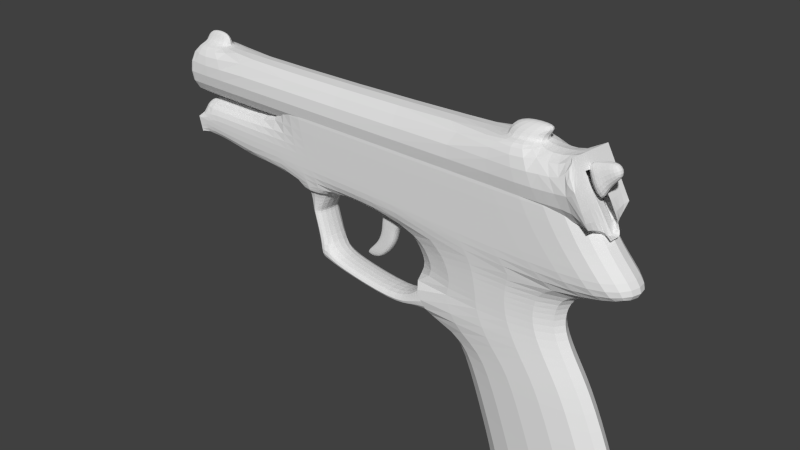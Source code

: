 # Source: Arma-Clock.blend  (saved by Blender 2.69.0; exported with 4.5.12 LTS)
import bpy
from mathutils import Matrix  # noqa: F401  (used for matrix-valued properties, if any)

bpy.ops.wm.read_factory_settings(use_empty=True)
scene = bpy.context.scene
scene.name = 'Scene'

# ---- collections
col_collection_1 = bpy.data.collections.new('Collection 1'); scene.collection.children.link(col_collection_1)

# ---- materials (node trees are filled in below, after node groups)
mat_material = bpy.data.materials.new('Material')
mat_material.alpha_threshold = 0.0
mat_material.use_transparent_shadow = False
mat_material.roughness = 0.5
mat_material.line_color = (0.0, 0.0, 0.0, 1.0)

# ---- material node trees

# ---- world
world_world = bpy.data.worlds.new('World'); scene.world = world_world
world_world.color = (0.05088, 0.05088, 0.05088)
world_world.use_sun_shadow = False
world_world.sun_shadow_jitter_overblur = 0.0
world_world.cycles.sampling_method = 'MANUAL'
world_world.cycles.sample_map_resolution = 256

# ---- cameras
cam_camera = bpy.data.cameras.new('Camera')
cam_camera.clip_end = 100.0
cam_camera.lens = 35.0
cam_camera.sensor_width = 32.0
cam_camera.sensor_height = 18.0
cam_camera.ortho_scale = 7.314
cam_camera.dof.focus_distance = 0.0
cam_camera.dof.aperture_fstop = 128.0

# ---- meshes
me_cube = bpy.data.meshes.new('Cube')
me_cube.from_pydata([(4.0, 0.3097, -0.3219), (4.0, -0.3097, -0.3219), (-3.373, -0.3097, -0.4896), (-3.373, 0.3097, -0.4896), (3.043, 0.3097, 0.9507), (3.043, -0.3097, 0.9507), (3.476, 0.3097, 0.2272), (3.476, -0.3097, 0.2272), (-3.534, -0.3097, 0.07488), (-3.534, 0.3097, 0.07488), (0.5421, 0.3097, -0.5281), (0.5421, -0.3097, -0.5281), (-0.03458, 0.3097, 0.9068), (-0.03458, -0.3097, 0.9068), (0.2073, -0.3097, 0.1558), (0.2073, 0.3097, 0.1558), (3.276, 0.3097, -0.5071), (3.276, -0.3097, -0.5071), (2.148, 0.3097, 0.9395), (2.148, -0.3097, 0.9395), (2.53, -0.3097, 0.206), (2.53, 0.3097, 0.206), (2.077, 0.3097, -3.776), (2.077, -0.3097, -3.776), (4.103, 0.3097, -3.721), (4.103, -0.3097, -3.721), (3.539, 0.3097, -1.741), (3.539, -0.3097, -1.741), (1.57, -0.3097, -1.838), (1.57, 0.3097, -1.838), (4.093, -0.3097, -3.248), (2.103, -0.3097, -3.303), (4.093, 0.3097, -3.248), (2.103, 0.3097, -3.303), (3.975, -0.3097, -2.745), (1.93, -0.3097, -2.814), (3.975, 0.3097, -2.745), (1.93, 0.3097, -2.814), (3.086, 0.3097, -1.044), (0.9654, 0.3097, -1.084), (3.086, -0.3097, -1.044), (0.9654, -0.3097, -1.084), (-2.684, 0.3097, -0.5797), (-2.684, -0.3097, -0.5797), (-2.909, -0.3097, 0.08838), (-2.909, 0.3097, 0.08838), (-1.287, 0.3097, -0.5574), (-1.287, -0.3097, -0.5574), (-1.696, 0.3097, 0.8879), (-1.696, -0.3097, 0.8879), (-1.56, -0.3097, 0.1176), (-1.56, 0.3097, 0.1176), (-0.5165, 0.3097, -0.5451), (-0.5165, -0.3097, -0.5451), (-0.9957, 0.3097, 0.8877), (-0.9957, -0.3097, 0.8877), (-0.8153, -0.3097, 0.1337), (-0.8153, 0.3097, 0.1337), (-1.286, 0.3097, -0.6272), (-1.286, -0.3097, -0.6272), (-0.5154, 0.3097, -0.6149), (-0.5154, -0.3097, -0.6149), (-1.164, 0.2111, -0.6253), (-1.164, -0.2111, -0.6253), (-0.638, 0.2111, -0.6169), (-0.638, -0.2111, -0.6169), (-1.021, 0.2111, -0.9371), (-1.021, -0.2111, -0.9371), (-0.853, 0.2111, -0.9287), (-0.853, -0.2111, -0.9287), (-1.021, 0.2111, -0.9371), (-1.021, -0.2111, -0.9371), (-0.853, 0.2111, -0.9287), (-0.853, -0.2111, -0.9287), (-0.8796, 0.2111, -1.424), (-0.8796, -0.2111, -1.424), (-0.7059, 0.2111, -1.403), (-0.7059, -0.2111, -1.403), (-0.9066, 0.2111, -1.619), (-0.9066, -0.2111, -1.619), (-0.7633, 0.2111, -1.641), (-0.7633, -0.2111, -1.641), (-0.4991, 0.2111, -1.532), (-0.4991, -0.2111, -1.532), (-0.5078, 0.2111, -1.672), (-0.5078, -0.2111, -1.672), (0.5451, 0.2111, -1.609), (0.5451, -0.2111, -1.609), (0.5926, 0.2111, -1.737), (0.5926, -0.2111, -1.737), (0.8462, 0.2111, -1.435), (0.8462, -0.2111, -1.435), (0.9295, 0.2111, -1.633), (0.9295, -0.2111, -1.633), (0.9328, 0.2111, -1.293), (0.9328, -0.2111, -1.293), (1.194, 0.2111, -1.627), (1.194, -0.2111, -1.627), (3.11, 0.3097, -0.7631), (0.8386, 0.3097, -0.8244), (3.11, -0.3097, -0.7631), (0.8386, -0.3097, -0.8244), (3.297, 0.3097, -1.379), (1.314, 0.3097, -1.651), (3.297, -0.3097, -1.379), (1.314, -0.3097, -1.651), (-3.625, 0.2363, 0.4066), (-1.204, 0.2363, 0.4766), (-3.625, 0.2317, 0.3566), (-1.204, 0.2317, 0.4266), (-3.625, 0.2182, 0.3085), (-1.204, 0.2182, 0.3784), (-3.625, 0.1963, 0.2642), (-1.204, 0.1963, 0.3341), (-3.625, 0.1668, 0.2253), (-1.204, 0.1668, 0.2952), (-3.625, 0.1309, 0.1934), (-1.204, 0.1309, 0.2633), (-3.625, 0.08987, 0.1697), (-1.204, 0.08987, 0.2396), (-3.625, 0.04538, 0.1551), (-1.204, 0.04538, 0.2251), (-3.625, -0.0008926, 0.1502), (-1.204, -0.0008926, 0.2201), (-3.625, -0.04717, 0.1551), (-1.204, -0.04717, 0.2251), (-3.625, -0.09166, 0.1697), (-1.204, -0.09166, 0.2396), (-3.625, -0.1327, 0.1934), (-1.204, -0.1327, 0.2633), (-3.625, -0.1686, 0.2253), (-1.204, -0.1686, 0.2952), (-3.625, -0.1981, 0.2642), (-1.204, -0.1981, 0.3341), (-3.625, -0.22, 0.3085), (-1.204, -0.22, 0.3784), (-3.625, -0.2335, 0.3566), (-1.204, -0.2335, 0.4266), (-3.625, -0.2381, 0.4066), (-1.204, -0.2381, 0.4766), (-3.625, -0.2335, 0.4567), (-1.204, -0.2335, 0.5266), (-3.625, -0.22, 0.5048), (-1.204, -0.22, 0.5747), (-3.625, -0.1981, 0.5491), (-1.204, -0.1981, 0.6191), (-3.625, -0.1686, 0.588), (-1.204, -0.1686, 0.6579), (-3.625, -0.1327, 0.6199), (-1.204, -0.1327, 0.6898), (-3.625, -0.09166, 0.6436), (-1.204, -0.09166, 0.7135), (-3.625, -0.04717, 0.6582), (-1.204, -0.04717, 0.7281), (-3.625, -0.0008924, 0.6631), (-1.204, -0.0008924, 0.733), (-3.625, 0.04538, 0.6582), (-1.204, 0.04538, 0.7281), (-3.625, 0.08987, 0.6436), (-1.204, 0.08987, 0.7135), (-3.625, 0.1309, 0.6199), (-1.204, 0.1309, 0.6898), (-3.625, 0.1668, 0.588), (-1.204, 0.1668, 0.6579), (-3.625, 0.1963, 0.5491), (-1.204, 0.1963, 0.6191), (-3.625, 0.2182, 0.5048), (-1.204, 0.2182, 0.5747), (-3.625, 0.2317, 0.4567), (-1.204, 0.2317, 0.5266), (-3.552, -0.3556, 0.07465), (-3.552, 0.3544, 0.07465), (3.512, 0.3544, 0.2309), (3.512, -0.3556, 0.2309), (-3.552, -0.3556, 0.8575), (-3.552, 0.3544, 0.8575), (3.081, 0.3544, 0.9795), (3.081, -0.3556, 0.9795), (-2.877, 0.3544, 0.8676), (-2.835, 0.3544, 0.08783), (-2.877, -0.3556, 0.8676), (-2.835, -0.3556, 0.08783), (-3.479, 0.3544, 0.07562), (-3.482, -0.3556, 0.8582), (-3.482, 0.3544, 0.8582), (-3.479, -0.3556, 0.07562), (-2.877, 0.0912, 0.8676), (-2.877, -0.09239, 0.8676), (-3.482, -0.09239, 0.8582), (-3.482, 0.0912, 0.8582), (-2.88, 0.0485, 1.068), (-2.88, -0.0497, 1.068), (-3.4, -0.0497, 1.059), (-3.4, 0.0485, 1.059), (-0.1705, -0.0576, -1.322), (-0.1705, 0.08012, -1.322), (0.1523, 0.08012, -1.282), (0.1523, -0.0576, -1.282), (0.2177, -0.0576, -0.4924), (0.2177, 0.08012, -0.4924), (0.6909, 0.08012, -0.5249), (0.6909, -0.0576, -0.5249), (0.1819, -0.0576, -0.9165), (0.1819, 0.08012, -0.9165), (0.4462, 0.08012, -0.9165), (0.4462, -0.0576, -0.9165), (0.1944, -0.0576, -0.7688), (0.1944, 0.08012, -0.7688), (0.4683, 0.08012, -0.7688), (0.4683, -0.0576, -0.7688), (0.08592, 0.08012, -1.101), (0.3557, 0.08012, -1.101), (0.3557, -0.0576, -1.101), (0.08592, -0.0576, -1.101), (0.4636, 0.08012, -0.5093), (0.003596, 0.08012, -1.325), (0.4636, -0.0576, -0.5093), (0.003596, -0.0576, -1.325), (0.3193, 0.08012, -0.9165), (0.3193, -0.0576, -0.9165), (0.3367, 0.08012, -0.7688), (0.3367, -0.0576, -0.7688), (0.2261, 0.08012, -1.101), (0.2261, -0.0576, -1.101), (2.153, 0.3544, 0.9621), (2.523, -0.3556, 0.2086), (2.523, 0.3544, 0.2086), (2.153, -0.3556, 0.9621), (2.651, 0.3544, 0.9715), (3.055, -0.3556, 0.2206), (3.055, 0.3544, 0.2206), (2.651, -0.3556, 0.9715), (2.153, 0.1669, 0.9621), (2.153, -0.1681, 0.9621), (2.651, 0.1669, 0.9715), (2.651, -0.1681, 0.9715), (2.152, 0.1669, 1.025), (2.152, -0.1681, 1.025), (2.65, 0.1669, 1.034), (2.65, -0.1681, 1.034), (2.286, 0.05148, 1.15), (2.286, -0.05268, 1.15), (2.784, 0.05148, 1.159), (2.784, -0.05268, 1.159), (3.045, 0.07575, 0.925), (3.318, 0.07575, 0.4436), (3.297, -0.3556, 0.6052), (3.512, -0.0005994, 0.2309), (3.081, -0.1039, 0.9795), (3.512, -0.1039, 0.2309), (3.297, -0.1039, 0.6052), (3.512, 0.1008, 0.2309), (3.081, 0.1008, 0.9795), (3.045, -0.07272, 0.925), (3.161, 0.3544, 0.8402), (3.161, -0.3556, 0.8402), (3.318, -0.07272, 0.4436), (3.161, -0.1039, 0.8402), (3.161, 0.1008, 0.8402), (3.457, -0.07272, 0.9947), (3.457, 0.07575, 0.9947), (3.545, 0.07575, 0.8497), (3.545, -0.07272, 0.8497), (3.277, 0.07575, 0.9484), (3.277, -0.07272, 0.9484), (3.365, 0.07575, 0.7072), (3.365, -0.07272, 0.7072), (3.738, 0.3097, -0.04733), (3.738, -0.3097, -0.04733), (-3.453, -0.3097, -0.2074), (-3.453, 0.3097, -0.2074), (0.3747, 0.3097, -0.1862), (0.3747, -0.3097, -0.1862), (2.903, 0.3097, -0.1505), (2.903, -0.3097, -0.1505), (-2.797, 0.3097, -0.2457), (-2.797, -0.3097, -0.2457), (-1.424, 0.3097, -0.2199), (-1.424, -0.3097, -0.2199), (-0.6659, 0.3097, -0.2057), (-0.6659, -0.3097, -0.2057), (-3.413, -0.3097, -0.3485), (-2.733, -0.3097, -0.4777), (-3.125, -0.3097, -0.2265), (-3.413, 0.3097, -0.3485), (-2.733, 0.3097, -0.4777), (-3.125, 0.3097, -0.2265)], [(250, 249), (257, 250)], [(6, 4, 5, 7), (267, 6, 7, 268), (276, 44, 8, 269, 283), (269, 8, 9, 270), (32, 30, 25, 24), (18, 12, 13, 19), (20, 19, 13, 14), (273, 16, 10, 271), (274, 20, 14, 272), (18, 21, 15, 12), (0, 1, 17, 16), (4, 18, 19, 5), (7, 5, 19, 20), (267, 0, 16, 273), (268, 7, 20, 274), (4, 6, 21, 18), (24, 25, 23, 22), (30, 31, 23, 25), (33, 32, 24, 22), (31, 33, 22, 23), (102, 104, 27, 26), (104, 105, 28, 27), (103, 102, 26, 29), (105, 103, 29, 28), (36, 34, 30, 32), (34, 35, 31, 30), (37, 36, 32, 33), (35, 37, 33, 31), (26, 27, 34, 36), (27, 28, 35, 34), (29, 26, 36, 37), (28, 29, 37, 35), (98, 100, 40, 38), (100, 101, 41, 40), (99, 98, 38, 39), (101, 99, 39, 41), (46, 47, 43, 42), (277, 46, 42, 285, 275), (278, 50, 44, 276), (52, 53, 61, 60), (54, 48, 49, 55), (56, 55, 49, 50), (279, 52, 46, 277), (280, 56, 50, 278), (54, 57, 51, 48), (10, 11, 53, 52), (12, 54, 55, 13), (14, 13, 55, 56), (271, 10, 52, 279), (272, 14, 56, 280), (12, 15, 57, 54), (60, 61, 65, 64), (53, 47, 59, 61), (46, 52, 60, 58), (47, 46, 58, 59), (64, 65, 69, 68), (61, 59, 63, 65), (58, 60, 64, 62), (59, 58, 62, 63), (68, 69, 73, 72), (65, 63, 67, 69), (62, 64, 68, 66), (63, 62, 66, 67), (72, 73, 77, 76), (69, 67, 71, 73), (66, 68, 72, 70), (67, 66, 70, 71), (77, 81, 85, 83), (73, 71, 75, 77), (70, 72, 76, 74), (71, 70, 74, 75), (80, 81, 79, 78), (77, 75, 79, 81), (74, 76, 80, 78), (75, 74, 78, 79), (83, 85, 89, 87), (80, 76, 82, 84), (81, 80, 84, 85), (76, 77, 83, 82), (87, 89, 93, 91), (84, 82, 86, 88), (85, 84, 88, 89), (82, 83, 87, 86), (91, 93, 97, 95), (88, 86, 90, 92), (89, 88, 92, 93), (86, 87, 91, 90), (94, 95, 97, 96), (92, 90, 94, 96), (93, 92, 96, 97), (90, 91, 95, 94), (16, 17, 100, 98), (17, 11, 101, 100), (10, 16, 98, 99), (11, 10, 99, 101), (38, 40, 104, 102), (40, 41, 105, 104), (39, 38, 102, 103), (41, 39, 103, 105), (95, 41, 39, 94), (41, 95, 97, 105), (105, 97, 96, 103), (103, 96, 94, 39), (48, 51, 50, 49), (106, 107, 109, 108), (108, 109, 111, 110), (110, 111, 113, 112), (112, 113, 115, 114), (114, 115, 117, 116), (116, 117, 119, 118), (118, 119, 121, 120), (120, 121, 123, 122), (122, 123, 125, 124), (124, 125, 127, 126), (126, 127, 129, 128), (128, 129, 131, 130), (130, 131, 133, 132), (132, 133, 135, 134), (134, 135, 137, 136), (136, 137, 139, 138), (138, 139, 141, 140), (140, 141, 143, 142), (142, 143, 145, 144), (144, 145, 147, 146), (146, 147, 149, 148), (148, 149, 151, 150), (150, 151, 153, 152), (152, 153, 155, 154), (154, 155, 157, 156), (156, 157, 159, 158), (158, 159, 161, 160), (160, 161, 163, 162), (162, 163, 165, 164), (164, 165, 167, 166), (109, 107, 169, 167, 165, 163, 161, 159, 157, 155, 153, 151, 149, 147, 145, 143, 141, 139, 137, 135, 133, 131, 129, 127, 125, 123, 121, 119, 117, 115, 113, 111), (168, 169, 107, 106), (166, 167, 169, 168), (106, 108, 110, 112, 114, 116, 118, 120, 122, 124, 126, 128, 130, 132, 134, 136, 138, 140, 142, 144, 146, 148, 150, 152, 154, 156, 158, 160, 162, 164, 166, 168), (44, 50, 51, 45), (8, 44, 45, 9), (174, 175, 171, 170), (176, 172, 230, 228), (263, 265, 245, 244), (183, 174, 170, 185), (229, 230, 172, 251, 247, 249, 173), (183, 184, 175, 174), (184, 178, 179, 182), (227, 180, 181, 225), (185, 182, 179, 181), (227, 224, 178, 180), (180, 183, 185, 181), (184, 183, 188, 189), (175, 184, 182, 171), (170, 171, 182, 185), (189, 188, 192, 193), (178, 184, 189, 186), (183, 180, 187, 188), (180, 178, 186, 187), (191, 190, 193, 192), (186, 189, 193, 190), (188, 187, 191, 192), (187, 186, 190, 191), (213, 210, 195, 194), (222, 211, 196, 215), (211, 212, 197, 196), (223, 213, 194, 217), (217, 215, 196, 197), (216, 214, 199, 198), (206, 207, 203, 202), (220, 208, 204, 218), (208, 209, 205, 204), (221, 206, 202, 219), (198, 199, 207, 206), (214, 200, 208, 220), (200, 201, 209, 208), (216, 198, 206, 221), (202, 203, 210, 213), (218, 204, 211, 222), (204, 205, 212, 211), (219, 202, 213, 223), (210, 222, 215, 195), (212, 223, 217, 197), (194, 195, 215, 217), (201, 200, 214, 216), (207, 220, 218, 203), (209, 221, 219, 205), (199, 214, 220, 207), (201, 216, 221, 209), (203, 218, 222, 210), (205, 219, 223, 212), (178, 224, 226, 179), (181, 179, 226, 225), (231, 227, 225, 229), (231, 228, 234, 235), (224, 228, 230, 226), (225, 226, 230, 229), (177, 231, 229, 173, 246, 255), (176, 228, 231, 177), (235, 234, 238, 239), (227, 231, 235, 233), (228, 224, 232, 234), (224, 227, 233, 232), (239, 238, 242, 243), (233, 235, 239, 237), (234, 232, 236, 238), (232, 233, 237, 236), (243, 242, 240, 241), (237, 239, 243, 241), (238, 236, 240, 242), (236, 237, 241, 240), (264, 263, 244, 253), (172, 254, 258, 251), (249, 257, 255, 173), (265, 266, 256, 245), (248, 177, 255, 257), (252, 248, 257, 258), (176, 252, 258, 254), (266, 264, 253, 256), (253, 244, 245, 256), (262, 261, 260, 259), (260, 261, 265, 263), (259, 260, 263, 264), (261, 262, 266, 265), (262, 259, 264, 266), (45, 275, 286, 270, 9), (0, 267, 268, 1), (2, 281, 269, 270, 284, 3), (21, 273, 271, 15), (17, 274, 272, 11), (6, 267, 273, 21), (1, 268, 274, 17), (51, 277, 275, 45), (47, 278, 276, 282, 43), (57, 279, 277, 51), (53, 280, 278, 47), (15, 271, 279, 57), (11, 272, 280, 53), (276, 269, 2, 282), (270, 275, 285, 3), (42, 43, 282, 285), (3, 285, 282, 2)])
_uv = me_cube.uv_layers.new(name='UVMap')
_uv.uv.foreach_set('vector', [0.839, 0.7467, 0.7968, 0.857, 0.7968, 0.857, 0.839, 0.7467, 0.8645, 0.7049, 0.8523, 0.7249, 0.8523, 0.7249, 0.8645, 0.7049, 0.2285, 0.6747, 0.2176, 0.7256, 0.1568, 0.7235, 0.1646, 0.6805, 0.1966, 0.6776, 0.1646, 0.6805, 0.1568, 0.7235, 0.1568, 0.7235, 0.1646, 0.6805, 0.8213, 0.1626, 0.7647, 0.1626, 0.7647, 0.08572, 0.8213, 0.08572, 0.7098, 0.8552, 0.4973, 0.8503, 0.4973, 0.8503, 0.7098, 0.8552, 0.7469, 0.7435, 0.7098, 0.8552, 0.4973, 0.8503, 0.5209, 0.7358, 0.7832, 0.6892, 0.8195, 0.6348, 0.5534, 0.6316, 0.5372, 0.6837, 0.7832, 0.6892, 0.7469, 0.7435, 0.5209, 0.7358, 0.5372, 0.6837, 0.7098, 0.8552, 0.7469, 0.7435, 0.5209, 0.7358, 0.4973, 0.8503, 0.8115, 0.4649, 0.8115, 0.4143, 0.7782, 0.4143, 0.7782, 0.4649, 0.7968, 0.857, 0.7098, 0.8552, 0.7098, 0.8552, 0.7968, 0.857, 0.839, 0.7467, 0.7968, 0.857, 0.7098, 0.8552, 0.7469, 0.7435, 0.859, 0.7225, 0.8789, 0.6982, 0.8195, 0.6348, 0.7832, 0.6892, 0.859, 0.7225, 0.839, 0.7467, 0.7469, 0.7435, 0.7832, 0.6892, 0.7968, 0.857, 0.839, 0.7467, 0.7469, 0.7435, 0.7098, 0.8552, 0.8855, 0.1388, 0.8855, 0.1388, 0.8437, 0.1347, 0.8437, 0.1347, 0.899, 0.2172, 0.7149, 0.2075, 0.7178, 0.06755, 0.9028, 0.08597, 0.7149, 0.2075, 0.899, 0.2172, 0.9028, 0.08597, 0.7178, 0.06755, 0.7353, 0.1877, 0.7353, 0.1877, 0.7415, 0.1179, 0.7415, 0.1179, 0.8228, 0.1563, 0.7602, 0.1563, 0.7602, 0.09118, 0.8228, 0.09118, 0.8126, 0.4982, 0.6286, 0.4605, 0.6534, 0.4321, 0.845, 0.4469, 0.6286, 0.4605, 0.8141, 0.5008, 0.845, 0.4469, 0.6534, 0.4321, 0.6286, 0.4605, 0.6286, 0.4605, 0.6534, 0.4321, 0.6534, 0.4321, 0.8145, 0.1608, 0.7695, 0.1608, 0.7695, 0.09574, 0.8145, 0.09574, 0.8876, 0.2939, 0.6885, 0.2834, 0.7149, 0.2075, 0.899, 0.2172, 0.6885, 0.2834, 0.8876, 0.2939, 0.899, 0.2172, 0.7149, 0.2075, 0.7154, 0.2904, 0.7154, 0.2904, 0.7295, 0.2281, 0.7295, 0.2281, 0.8192, 0.2418, 0.7607, 0.2418, 0.7607, 0.07321, 0.8192, 0.07321, 0.845, 0.4469, 0.6534, 0.4321, 0.6885, 0.2834, 0.8876, 0.2939, 0.6534, 0.4321, 0.845, 0.4469, 0.8876, 0.2939, 0.6885, 0.2834, 0.6842, 0.4121, 0.6842, 0.4121, 0.708, 0.3112, 0.708, 0.3112, 0.8077, 0.5121, 0.735, 0.5121, 0.735, 0.4534, 0.8077, 0.4534, 0.8033, 0.5958, 0.5823, 0.5865, 0.5946, 0.5469, 0.801, 0.553, 0.5823, 0.5865, 0.8033, 0.5958, 0.801, 0.553, 0.5946, 0.5469, 0.535, 0.6136, 0.535, 0.6136, 0.5339, 0.617, 0.5339, 0.617, 0.2947, 0.656, 0.2947, 0.656, 0.2659, 0.6553, 0.2659, 0.6553, 0.3621, 0.6786, 0.3689, 0.6417, 0.2395, 0.6238, 0.234, 0.6492, 0.2285, 0.6747, 0.3621, 0.6786, 0.3489, 0.73, 0.2176, 0.7256, 0.2285, 0.6747, 0.6951, 0.6274, 0.6951, 0.6274, 0.6951, 0.6252, 0.6951, 0.6252, 0.4038, 0.8474, 0.3357, 0.8474, 0.3357, 0.8474, 0.4038, 0.8474, 0.4213, 0.7325, 0.4038, 0.8474, 0.3357, 0.8474, 0.3489, 0.73, 0.4359, 0.6808, 0.4504, 0.629, 0.3754, 0.6272, 0.3621, 0.6786, 0.4345, 0.6889, 0.4213, 0.7325, 0.3489, 0.73, 0.3621, 0.6786, 0.4038, 0.8474, 0.4213, 0.7325, 0.3489, 0.73, 0.3357, 0.8474, 0.5375, 0.6097, 0.5375, 0.6097, 0.5464, 0.6099, 0.5464, 0.6099, 0.4973, 0.8503, 0.4038, 0.8474, 0.4038, 0.8474, 0.4973, 0.8503, 0.5209, 0.7358, 0.4973, 0.8503, 0.4038, 0.8474, 0.4213, 0.7325, 0.5372, 0.6837, 0.5534, 0.6316, 0.4504, 0.629, 0.4359, 0.6808, 0.5372, 0.6837, 0.5209, 0.7358, 0.4213, 0.7325, 0.4345, 0.6889, 0.4973, 0.8503, 0.5209, 0.7358, 0.4213, 0.7325, 0.4038, 0.8474, 0.6951, 0.6252, 0.6951, 0.6252, 0.6926, 0.6251, 0.6926, 0.6251, 0.6709, 0.6244, 0.6821, 0.6273, 0.6822, 0.625, 0.6598, 0.6182, 0.6792, 0.627, 0.6951, 0.6274, 0.6951, 0.6252, 0.6792, 0.6248, 0.6792, 0.627, 0.6792, 0.627, 0.6792, 0.6248, 0.6792, 0.6248, 0.5474, 0.6109, 0.5474, 0.6109, 0.5492, 0.6149, 0.5492, 0.6149, 0.6951, 0.6252, 0.6792, 0.6248, 0.6817, 0.6248, 0.6926, 0.6251, 0.6792, 0.6248, 0.6951, 0.6252, 0.6926, 0.6251, 0.6817, 0.6248, 0.6792, 0.6248, 0.6792, 0.6248, 0.6817, 0.6248, 0.6817, 0.6248, 0.4177, 0.5706, 0.4177, 0.5706, 0.4177, 0.5706, 0.4177, 0.5706, 0.4285, 0.622, 0.3896, 0.6188, 0.4014, 0.5693, 0.4122, 0.5706, 0.3896, 0.6188, 0.4285, 0.622, 0.4122, 0.5706, 0.4014, 0.5693, 0.5342, 0.623, 0.5342, 0.623, 0.5351, 0.6201, 0.5351, 0.6201, 0.5492, 0.6149, 0.5492, 0.6149, 0.5479, 0.6212, 0.5479, 0.6212, 0.4177, 0.5706, 0.4014, 0.5693, 0.4014, 0.5693, 0.4177, 0.5706, 0.4014, 0.5693, 0.4177, 0.5706, 0.4177, 0.5706, 0.4014, 0.5693, 0.4014, 0.5693, 0.4014, 0.5693, 0.4014, 0.5693, 0.4014, 0.5693, 0.429, 0.4763, 0.4234, 0.44, 0.4483, 0.4353, 0.4491, 0.4566, 0.4122, 0.5706, 0.4014, 0.5693, 0.4159, 0.4771, 0.426, 0.4758, 0.4014, 0.5693, 0.4122, 0.5706, 0.426, 0.4758, 0.4159, 0.4771, 0.5351, 0.6201, 0.5351, 0.6201, 0.5359, 0.6156, 0.5359, 0.6156, 0.5366, 0.6135, 0.5366, 0.6135, 0.5357, 0.6138, 0.5357, 0.6138, 0.426, 0.4758, 0.4159, 0.4771, 0.4108, 0.4512, 0.4234, 0.44, 0.4159, 0.4771, 0.426, 0.4758, 0.4234, 0.44, 0.4108, 0.4512, 0.5359, 0.6156, 0.5359, 0.6156, 0.5357, 0.6138, 0.5357, 0.6138, 0.4491, 0.4566, 0.4483, 0.4353, 0.5643, 0.4257, 0.56, 0.4423, 0.4234, 0.44, 0.429, 0.4763, 0.4491, 0.4566, 0.4483, 0.4353, 0.5366, 0.6135, 0.5366, 0.6135, 0.5381, 0.6133, 0.5381, 0.6133, 0.5479, 0.6212, 0.5479, 0.6212, 0.5462, 0.6229, 0.5462, 0.6229, 0.5603, 0.4455, 0.5649, 0.426, 0.5951, 0.4451, 0.5878, 0.4752, 0.4483, 0.4353, 0.4491, 0.4566, 0.5583, 0.4414, 0.5643, 0.4257, 0.5381, 0.6133, 0.5381, 0.6133, 0.5447, 0.6126, 0.5447, 0.6126, 0.5462, 0.6229, 0.5462, 0.6229, 0.5375, 0.6239, 0.5375, 0.6239, 0.5878, 0.4752, 0.5951, 0.4451, 0.6204, 0.451, 0.595, 0.5019, 0.5649, 0.426, 0.5603, 0.4455, 0.5878, 0.4752, 0.5951, 0.4451, 0.5447, 0.6126, 0.5447, 0.6126, 0.5467, 0.6136, 0.5467, 0.6136, 0.5375, 0.6239, 0.5375, 0.6239, 0.5349, 0.6216, 0.5349, 0.6216, 0.5915, 0.5151, 0.5915, 0.5151, 0.6169, 0.4642, 0.6169, 0.4642, 0.5951, 0.4451, 0.5878, 0.4752, 0.595, 0.5019, 0.6204, 0.451, 0.5911, 0.4633, 0.5911, 0.4633, 0.6169, 0.4642, 0.6169, 0.4642, 0.5349, 0.6216, 0.5349, 0.6216, 0.5342, 0.6197, 0.5342, 0.6197, 0.7891, 0.5304, 0.7387, 0.5304, 0.7387, 0.4933, 0.7891, 0.4933, 0.8195, 0.6348, 0.5534, 0.6316, 0.5823, 0.5865, 0.8033, 0.5958, 0.5534, 0.6316, 0.8195, 0.6348, 0.8033, 0.5958, 0.5823, 0.5865, 0.5375, 0.6097, 0.5375, 0.6097, 0.535, 0.6136, 0.535, 0.6136, 0.8167, 0.4668, 0.7656, 0.4668, 0.7656, 0.4177, 0.8167, 0.4177, 0.801, 0.553, 0.5946, 0.5469, 0.6286, 0.4605, 0.8126, 0.4982, 0.5946, 0.5469, 0.801, 0.553, 0.8141, 0.5008, 0.6286, 0.4605, 0.5946, 0.5469, 0.5946, 0.5469, 0.6286, 0.4605, 0.6286, 0.4605, 0.5342, 0.6197, 0.5339, 0.617, 0.5339, 0.617, 0.5342, 0.6197, 0.5946, 0.5469, 0.595, 0.5019, 0.6204, 0.451, 0.6286, 0.4605, 0.6286, 0.4605, 0.6169, 0.4642, 0.6169, 0.4642, 0.6286, 0.4605, 0.6286, 0.4605, 0.6204, 0.451, 0.595, 0.5019, 0.5946, 0.5469, 0.3357, 0.8474, 0.3489, 0.73, 0.3489, 0.73, 0.3357, 0.8474, 0.1479, 0.7741, 0.3835, 0.7847, 0.3835, 0.7771, 0.1479, 0.7664, 0.1479, 0.7664, 0.3835, 0.7771, 0.3835, 0.7698, 0.1479, 0.7591, 0.1479, 0.7591, 0.3835, 0.7698, 0.3835, 0.763, 0.1479, 0.7523, 0.1479, 0.7523, 0.3835, 0.763, 0.3835, 0.7571, 0.1479, 0.7464, 0.1479, 0.7464, 0.3835, 0.7571, 0.3835, 0.7522, 0.1479, 0.7416, 0.1479, 0.7416, 0.3835, 0.7522, 0.3835, 0.7486, 0.1479, 0.738, 0.1479, 0.738, 0.3835, 0.7486, 0.3835, 0.7464, 0.1479, 0.7357, 0.1479, 0.7357, 0.3835, 0.7464, 0.3835, 0.7456, 0.1479, 0.735, 0.1479, 0.735, 0.3835, 0.7456, 0.3835, 0.7464, 0.1479, 0.7357, 0.1479, 0.7357, 0.3835, 0.7464, 0.3835, 0.7486, 0.1479, 0.738, 0.1479, 0.738, 0.3835, 0.7486, 0.3835, 0.7522, 0.1479, 0.7416, 0.1479, 0.7416, 0.3835, 0.7522, 0.3835, 0.7571, 0.1479, 0.7464, 0.1479, 0.7464, 0.3835, 0.7571, 0.3835, 0.763, 0.1479, 0.7523, 0.1479, 0.7523, 0.3835, 0.763, 0.3835, 0.7698, 0.1479, 0.7591, 0.1479, 0.7591, 0.3835, 0.7698, 0.3835, 0.7771, 0.1479, 0.7664, 0.1479, 0.7664, 0.3835, 0.7771, 0.3835, 0.7847, 0.1479, 0.7741, 0.1479, 0.7741, 0.3835, 0.7847, 0.3835, 0.7923, 0.1479, 0.7817, 0.1479, 0.7817, 0.3835, 0.7923, 0.3835, 0.7997, 0.1479, 0.789, 0.1479, 0.789, 0.3835, 0.7997, 0.3835, 0.8064, 0.1479, 0.7958, 0.1479, 0.7958, 0.3835, 0.8064, 0.3835, 0.8123, 0.1479, 0.8017, 0.1479, 0.8017, 0.3835, 0.8123, 0.3835, 0.8172, 0.1479, 0.8065, 0.1479, 0.8065, 0.3835, 0.8172, 0.3835, 0.8208, 0.1479, 0.8102, 0.1479, 0.8102, 0.3835, 0.8208, 0.3835, 0.823, 0.1479, 0.8124, 0.1479, 0.8124, 0.3835, 0.823, 0.3835, 0.8238, 0.1479, 0.8131, 0.1479, 0.8131, 0.3835, 0.8238, 0.3835, 0.823, 0.1479, 0.8124, 0.1479, 0.8124, 0.3835, 0.823, 0.3835, 0.8208, 0.1479, 0.8102, 0.1479, 0.8102, 0.3835, 0.8208, 0.3835, 0.8172, 0.1479, 0.8065, 0.1479, 0.8065, 0.3835, 0.8172, 0.3835, 0.8123, 0.1479, 0.8017, 0.1479, 0.8017, 0.3835, 0.8123, 0.3835, 0.8064, 0.1479, 0.7958, 0.1479, 0.7958, 0.3835, 0.8064, 0.3835, 0.7997, 0.1479, 0.789, 0.3835, 0.7771, 0.3835, 0.7847, 0.3835, 0.7923, 0.3835, 0.7997, 0.3835, 0.8064, 0.3835, 0.8123, 0.3835, 0.8172, 0.3835, 0.8208, 0.3835, 0.823, 0.3835, 0.8238, 0.3835, 0.823, 0.3835, 0.8208, 0.3835, 0.8172, 0.3835, 0.8123, 0.3835, 0.8064, 0.3835, 0.7997, 0.3835, 0.7923, 0.3835, 0.7847, 0.3835, 0.7771, 0.3835, 0.7698, 0.3835, 0.763, 0.3835, 0.7571, 0.3835, 0.7522, 0.3835, 0.7486, 0.3835, 0.7464, 0.3835, 0.7456, 0.3835, 0.7464, 0.3835, 0.7486, 0.3835, 0.7522, 0.3835, 0.7571, 0.3835, 0.763, 0.3835, 0.7698, 0.1479, 0.7817, 0.3835, 0.7923, 0.3835, 0.7847, 0.1479, 0.7741, 0.1479, 0.789, 0.3835, 0.7997, 0.3835, 0.7923, 0.1479, 0.7817, 0.5237, 0.6659, 0.5237, 0.6637, 0.5237, 0.6617, 0.5237, 0.6597, 0.5237, 0.6581, 0.5237, 0.6567, 0.5237, 0.6557, 0.5237, 0.6551, 0.5237, 0.6548, 0.5237, 0.6551, 0.5237, 0.6557, 0.5237, 0.6567, 0.5237, 0.6581, 0.5237, 0.6597, 0.5237, 0.6617, 0.5237, 0.6637, 0.5237, 0.6659, 0.5237, 0.668, 0.5237, 0.6701, 0.5237, 0.672, 0.5237, 0.6737, 0.5237, 0.675, 0.5237, 0.6761, 0.5237, 0.6767, 0.5237, 0.6769, 0.5237, 0.6767, 0.5237, 0.6761, 0.5237, 0.675, 0.5237, 0.6737, 0.5237, 0.672, 0.5237, 0.6701, 0.5237, 0.668, 0.2176, 0.7256, 0.3489, 0.73, 0.3489, 0.73, 0.2176, 0.7256, 0.1568, 0.7235, 0.2176, 0.7256, 0.2176, 0.7256, 0.1568, 0.7235, 0.1659, 0.8257, 0.1659, 0.8257, 0.1659, 0.7613, 0.1659, 0.7613, 0.8005, 0.8613, 0.8425, 0.7473, 0.798, 0.7457, 0.7587, 0.8601, 0.826, 0.8781, 0.8293, 0.8636, 0.8276, 0.8478, 0.8171, 0.8767, 0.1619, 0.8429, 0.155, 0.8427, 0.155, 0.7235, 0.1622, 0.7236, 0.798, 0.7457, 0.798, 0.7457, 0.8425, 0.7473, 0.8425, 0.7473, 0.8425, 0.7473, 0.8425, 0.7473, 0.8425, 0.7473, 0.1619, 0.8429, 0.1619, 0.8429, 0.155, 0.8427, 0.155, 0.8427, 0.1619, 0.8429, 0.2207, 0.8443, 0.2248, 0.7255, 0.1622, 0.7236, 0.7102, 0.8587, 0.2207, 0.8443, 0.2248, 0.7255, 0.7463, 0.7439, 0.1622, 0.7236, 0.1622, 0.7236, 0.2248, 0.7255, 0.2248, 0.7255, 0.6135, 0.8329, 0.6135, 0.8585, 0.5115, 0.8585, 0.5115, 0.8329, 0.2207, 0.8443, 0.1619, 0.8429, 0.1622, 0.7236, 0.2248, 0.7255, 0.1619, 0.8429, 0.1619, 0.8429, 0.1619, 0.8429, 0.1619, 0.8429, 0.155, 0.8427, 0.1619, 0.8429, 0.1622, 0.7236, 0.155, 0.7235, 0.155, 0.7235, 0.155, 0.7235, 0.1622, 0.7236, 0.1622, 0.7236, 0.1619, 0.8429, 0.1619, 0.8429, 0.1698, 0.8734, 0.1698, 0.8734, 0.4686, 0.8754, 0.4764, 0.8755, 0.4764, 0.8755, 0.4686, 0.8754, 0.4764, 0.8755, 0.4686, 0.8754, 0.4686, 0.8754, 0.4764, 0.8755, 0.2207, 0.8443, 0.2207, 0.8443, 0.2207, 0.8443, 0.2207, 0.8443, 0.2204, 0.8749, 0.2204, 0.8749, 0.1698, 0.8734, 0.1698, 0.8734, 0.2207, 0.8443, 0.1619, 0.8429, 0.1698, 0.8734, 0.2204, 0.8749, 0.1619, 0.8429, 0.2207, 0.8443, 0.2204, 0.8749, 0.1698, 0.8734, 0.2207, 0.8443, 0.2207, 0.8443, 0.2204, 0.8749, 0.2204, 0.8749, 0.5252, 0.5761, 0.5252, 0.5761, 0.5181, 0.5665, 0.5181, 0.5665, 0.5227, 0.5444, 0.5353, 0.5444, 0.5155, 0.5168, 0.501, 0.5103, 0.5353, 0.5444, 0.5353, 0.5444, 0.5155, 0.5168, 0.5155, 0.5168, 0.5227, 0.5444, 0.5136, 0.5435, 0.4935, 0.5112, 0.501, 0.5103, 0.501, 0.5103, 0.501, 0.5103, 0.5155, 0.5168, 0.5155, 0.5168, 0.5458, 0.6345, 0.5458, 0.6345, 0.5219, 0.6371, 0.5219, 0.6371, 0.5282, 0.5905, 0.5282, 0.5905, 0.5278, 0.5841, 0.5278, 0.5841, 0.5335, 0.595, 0.5463, 0.595, 0.5441, 0.5725, 0.5318, 0.5725, 0.5463, 0.595, 0.5463, 0.595, 0.5441, 0.5725, 0.5441, 0.5725, 0.5335, 0.595, 0.521, 0.5946, 0.52, 0.5728, 0.5318, 0.5725, 0.5288, 0.6024, 0.5288, 0.6024, 0.5282, 0.5905, 0.5282, 0.5905, 0.5458, 0.6345, 0.5679, 0.6321, 0.5463, 0.595, 0.5335, 0.595, 0.5679, 0.6321, 0.5679, 0.6321, 0.5463, 0.595, 0.5463, 0.595, 0.5458, 0.6345, 0.5219, 0.6371, 0.5196, 0.595, 0.5335, 0.595, 0.5278, 0.5841, 0.5278, 0.5841, 0.5252, 0.5761, 0.5252, 0.5761, 0.5318, 0.5725, 0.5441, 0.5725, 0.5353, 0.5444, 0.5227, 0.5444, 0.5441, 0.5725, 0.5441, 0.5725, 0.5353, 0.5444, 0.5353, 0.5444, 0.5318, 0.5725, 0.52, 0.5728, 0.5125, 0.5438, 0.5227, 0.5444, 0.5131, 0.5429, 0.5227, 0.5444, 0.501, 0.5103, 0.4923, 0.5097, 0.5353, 0.5444, 0.5227, 0.5444, 0.501, 0.5103, 0.5155, 0.5168, 0.4907, 0.5102, 0.4907, 0.5102, 0.4994, 0.51, 0.4994, 0.51, 0.5679, 0.6321, 0.5679, 0.6321, 0.5458, 0.6345, 0.5458, 0.6345, 0.5208, 0.595, 0.5335, 0.595, 0.5318, 0.5725, 0.5196, 0.5725, 0.5463, 0.595, 0.5335, 0.595, 0.5318, 0.5725, 0.5441, 0.5725, 0.5219, 0.6371, 0.5458, 0.6345, 0.5335, 0.595, 0.5196, 0.595, 0.5679, 0.6321, 0.5458, 0.6345, 0.5335, 0.595, 0.5463, 0.595, 0.5196, 0.5725, 0.5318, 0.5725, 0.5227, 0.5444, 0.5131, 0.5429, 0.5441, 0.5725, 0.5318, 0.5725, 0.5227, 0.5444, 0.5353, 0.5444, 0.002906, 0.2634, 0.4924, 0.2778, 0.5285, 0.163, 0.006988, 0.1446, 0.2248, 0.7255, 0.2248, 0.7255, 0.7463, 0.7439, 0.7463, 0.7439, 0.7587, 0.8601, 0.7102, 0.8587, 0.7463, 0.7439, 0.798, 0.7457, 0.7587, 0.8601, 0.7587, 0.8601, 0.7587, 0.8601, 0.7587, 0.8601, 0.7102, 0.8587, 0.7587, 0.8601, 0.798, 0.7457, 0.7463, 0.7439, 0.7463, 0.7439, 0.7463, 0.7439, 0.798, 0.7457, 0.798, 0.7457, 0.8005, 0.8613, 0.7587, 0.8601, 0.798, 0.7457, 0.8425, 0.7473, 0.8215, 0.8043, 0.8084, 0.8401, 0.4402, 0.8379, 0.4457, 0.8381, 0.4457, 0.8381, 0.4402, 0.8379, 0.7587, 0.8601, 0.7587, 0.8601, 0.7586, 0.8696, 0.7586, 0.8696, 0.4521, 0.8383, 0.4457, 0.8381, 0.4457, 0.8381, 0.4521, 0.8383, 0.4457, 0.8381, 0.4521, 0.8383, 0.4521, 0.8383, 0.4457, 0.8381, 0.7102, 0.8587, 0.7102, 0.8587, 0.7102, 0.8587, 0.7102, 0.8587, 0.7586, 0.8696, 0.7586, 0.8696, 0.7716, 0.8887, 0.7716, 0.8887, 0.7102, 0.8587, 0.7587, 0.8601, 0.7586, 0.8696, 0.7101, 0.8682, 0.7587, 0.8601, 0.7102, 0.8587, 0.7101, 0.8682, 0.7586, 0.8696, 0.7102, 0.8587, 0.7102, 0.8587, 0.7101, 0.8682, 0.7101, 0.8682, 0.7716, 0.8887, 0.7716, 0.8887, 0.7231, 0.8873, 0.7231, 0.8873, 0.7101, 0.8682, 0.7586, 0.8696, 0.7716, 0.8887, 0.7231, 0.8873, 0.7586, 0.8696, 0.7101, 0.8682, 0.7231, 0.8873, 0.7716, 0.8887, 0.7101, 0.8682, 0.7101, 0.8682, 0.7231, 0.8873, 0.7231, 0.8873, 0.826, 0.8781, 0.826, 0.8781, 0.8171, 0.8767, 0.8171, 0.8767, 0.8425, 0.7473, 0.8084, 0.8401, 0.8084, 0.8401, 0.8425, 0.7473, 0.8425, 0.7473, 0.8084, 0.8401, 0.8084, 0.8401, 0.8425, 0.7473, 0.8293, 0.8636, 0.8293, 0.8636, 0.8276, 0.8478, 0.8276, 0.8478, 0.8005, 0.8613, 0.8005, 0.8613, 0.8084, 0.8401, 0.8084, 0.8401, 0.8005, 0.8613, 0.8005, 0.8613, 0.8084, 0.8401, 0.8084, 0.8401, 0.8005, 0.8613, 0.8005, 0.8613, 0.8084, 0.8401, 0.8084, 0.8401, 0.8293, 0.8636, 0.826, 0.8781, 0.8171, 0.8767, 0.8276, 0.8478, 0.797, 0.853, 0.797, 0.853, 0.8236, 0.7797, 0.8236, 0.7797, 0.8363, 0.8722, 0.8363, 0.8722, 0.8329, 0.8809, 0.8329, 0.8809, 0.8329, 0.8809, 0.8363, 0.8722, 0.8293, 0.8636, 0.826, 0.8781, 0.8329, 0.8809, 0.8329, 0.8809, 0.826, 0.8781, 0.826, 0.8781, 0.8363, 0.8722, 0.8363, 0.8722, 0.8293, 0.8636, 0.8293, 0.8636, 0.8363, 0.8722, 0.8329, 0.8809, 0.826, 0.8781, 0.8293, 0.8636, 0.2176, 0.7256, 0.2285, 0.6747, 0.1966, 0.6776, 0.1646, 0.6805, 0.1568, 0.7235, 0.8766, 0.6848, 0.8645, 0.7049, 0.8645, 0.7049, 0.8766, 0.6848, 0.1703, 0.6472, 0.1685, 0.659, 0.1646, 0.6805, 0.1646, 0.6805, 0.1685, 0.659, 0.1703, 0.6472, 0.7469, 0.7435, 0.7832, 0.6892, 0.5372, 0.6837, 0.5209, 0.7358, 0.8195, 0.6348, 0.7832, 0.6892, 0.5372, 0.6837, 0.5534, 0.6316, 0.839, 0.7467, 0.859, 0.7225, 0.7832, 0.6892, 0.7469, 0.7435, 0.8789, 0.6982, 0.859, 0.7225, 0.7832, 0.6892, 0.8195, 0.6348, 0.3489, 0.73, 0.3621, 0.6786, 0.2285, 0.6747, 0.2176, 0.7256, 0.3689, 0.6417, 0.3621, 0.6786, 0.2285, 0.6747, 0.234, 0.6492, 0.2395, 0.6238, 0.4213, 0.7325, 0.4359, 0.6808, 0.3621, 0.6786, 0.3489, 0.73, 0.4477, 0.6454, 0.4345, 0.6889, 0.3621, 0.6786, 0.3754, 0.6272, 0.5209, 0.7358, 0.5372, 0.6837, 0.4359, 0.6808, 0.4213, 0.7325, 0.5534, 0.6316, 0.5372, 0.6837, 0.4345, 0.6889, 0.4477, 0.6454, 0.2286, 0.6742, 0.1595, 0.6765, 0.1628, 0.6464, 0.2291, 0.6486, 0.1595, 0.6765, 0.2286, 0.6742, 0.2291, 0.6486, 0.1628, 0.6464, 0.3302, 0.6551, 0.3302, 0.6551, 0.3274, 0.6654, 0.3274, 0.6654, 0.2913, 0.6642, 0.3274, 0.6654, 0.3274, 0.6654, 0.2913, 0.6642])
me_cube.materials.append(mat_material)
me_cube.use_remesh_preserve_volume = False
me_cube.use_remesh_preserve_attributes = False
me_cube.use_mirror_vertex_groups = False
me_cube.update()

# ---- objects
ob_cube = bpy.data.objects.new('Cube', me_cube)
ob_camera = bpy.data.objects.new('Camera', cam_camera)

# ---- transforms, parenting, visibility, modifiers, constraints
ob_cube.location = (0.0, 0.0, 1.298)
ob_cube.lock_rotations_4d = False
ob_cube.empty_display_type = 'ARROWS'
ob_cube.lineart.crease_threshold = 0.0
_m = ob_cube.modifiers.new('Subsurf', 'SUBSURF')
_m.uv_smooth = 'PRESERVE_CORNERS'
_m.quality = 2
_m.levels = 0
_m.show_only_control_edges = False
ob_camera.location = (7.481, -6.508, 5.344)
ob_camera.rotation_euler = (1.109, 0.01082, 0.8149)
ob_camera.lock_rotations_4d = False
ob_camera.empty_display_type = 'ARROWS'
ob_camera.color = (0.0, 0.0, 0.0, 0.0)
ob_camera.display_type = 'WIRE'
ob_camera.lineart.crease_threshold = 0.0

# ---- collection membership
col_collection_1.objects.link(ob_cube)
col_collection_1.objects.link(ob_camera)

# ---- scene / render settings (as saved in the file)
scene.camera = ob_camera
scene.frame_start = 1; scene.frame_end = 250; scene.frame_set(1)
scene.render.engine = 'BLENDER_EEVEE_NEXT'
scene.render.image_settings.compression = 90
scene.render.resolution_percentage = 50
scene.render.dither_intensity = 0.0
scene.cycles.use_denoising = False
scene.cycles.samples = 10
scene.cycles.sampling_pattern = 'TABULATED_SOBOL'
scene.cycles.light_sampling_threshold = 0.0
scene.cycles.use_adaptive_sampling = False
scene.cycles.use_light_tree = False
scene.cycles.blur_glossy = 0.0
scene.cycles.volume_bounces = 1
scene.cycles.pixel_filter_type = 'GAUSSIAN'
scene.cycles.sample_clamp_indirect = 0.0
scene.view_settings.view_transform = 'Standard'
bpy.context.view_layer.update()

# ---- added for rendering (the .blend has no usable light): sun
light_auto_sun = bpy.data.lights.new('AutoSun', 'SUN')
light_auto_sun.energy = 3.0
light_auto_sun.angle = 0.0523599
ob_auto_sun = bpy.data.objects.new('AutoSun', light_auto_sun)
scene.collection.objects.link(ob_auto_sun)
ob_auto_sun.rotation_euler = (0.872665, 0.174533, 0.523599)
bpy.context.view_layer.update()
